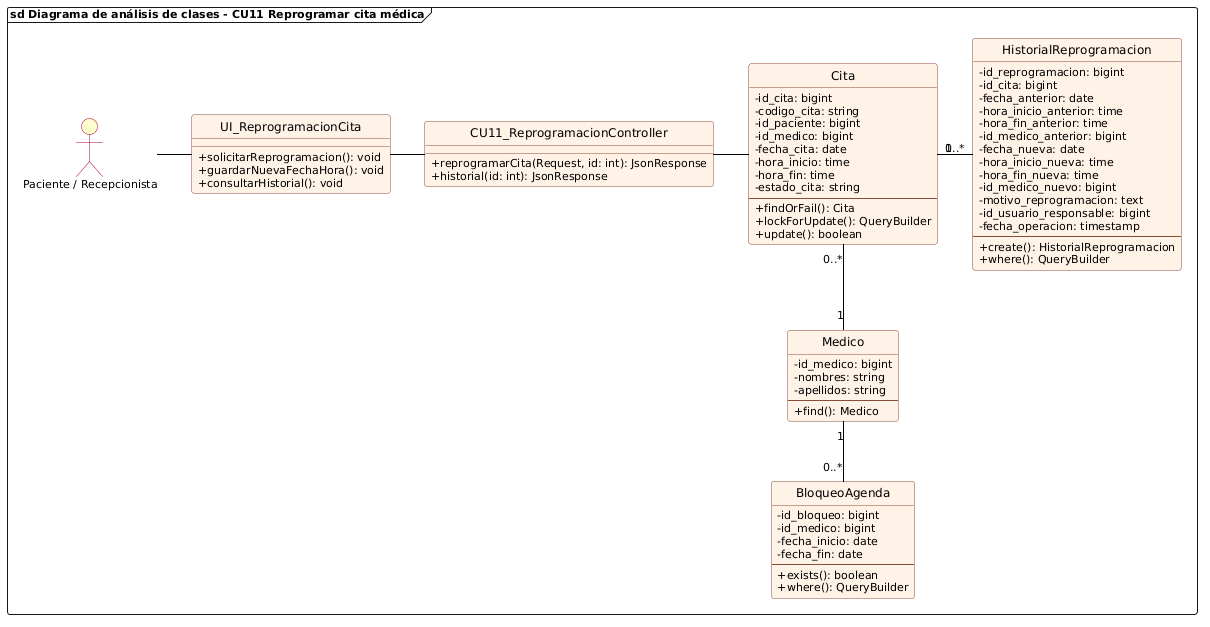

The diagram above was rendered by PlantUML. Its source (embedded in the PNG):
@startuml cu11_analisis_reprogramar_cita
allowmixing

skinparam backgroundColor white
skinparam defaultFontName "Segoe UI"
skinparam defaultFontSize 11
skinparam classFontSize 12
skinparam classAttributeIconSize 0
hide circle

skinparam class {
    BackgroundColor #FFF2E6
    BorderColor #8A4B38
    RoundCorner 6
    HeaderBackgroundColor #FFF2E6
    ArrowColor black
}

skinparam actor {
    BackgroundColor #FEFECE
    BorderColor #A80036
}

frame "sd Diagrama de análisis de clases - CU11 Reprogramar cita médica" {
    actor "Paciente / Recepcionista" as ActorReprog
    
    class UI_ReprogramacionCita {
        + solicitarReprogramacion(): void
        + guardarNuevaFechaHora(): void
        + consultarHistorial(): void
    }

    class CU11_ReprogramacionController {
        + reprogramarCita(Request, id: int): JsonResponse
        + historial(id: int): JsonResponse
    }

    class Cita {
        - id_cita: bigint
        - codigo_cita: string
        - id_paciente: bigint
        - id_medico: bigint
        - fecha_cita: date
        - hora_inicio: time
        - hora_fin: time
        - estado_cita: string
        --
        + findOrFail(): Cita
        + lockForUpdate(): QueryBuilder
        + update(): boolean
    }

    class HistorialReprogramacion {
        - id_reprogramacion: bigint
        - id_cita: bigint
        - fecha_anterior: date
        - hora_inicio_anterior: time
        - hora_fin_anterior: time
        - id_medico_anterior: bigint
        - fecha_nueva: date
        - hora_inicio_nueva: time
        - hora_fin_nueva: time
        - id_medico_nuevo: bigint
        - motivo_reprogramacion: text
        - id_usuario_responsable: bigint
        - fecha_operacion: timestamp
        --
        + create(): HistorialReprogramacion
        + where(): QueryBuilder
    }

    class Medico {
        - id_medico: bigint
        - nombres: string
        - apellidos: string
        --
        + find(): Medico
    }

    class BloqueoAgenda {
        - id_bloqueo: bigint
        - id_medico: bigint
        - fecha_inicio: date
        - fecha_fin: date
        --
        + exists(): boolean
        + where(): QueryBuilder
    }

    ActorReprog -right- UI_ReprogramacionCita
    UI_ReprogramacionCita -right- CU11_ReprogramacionController
    CU11_ReprogramacionController -right- Cita

    Cita "1" -right- "0..*" HistorialReprogramacion
    Cita "0..*" -down- "1" Medico
    Medico "1" -down- "0..*" BloqueoAgenda
}
@enduml